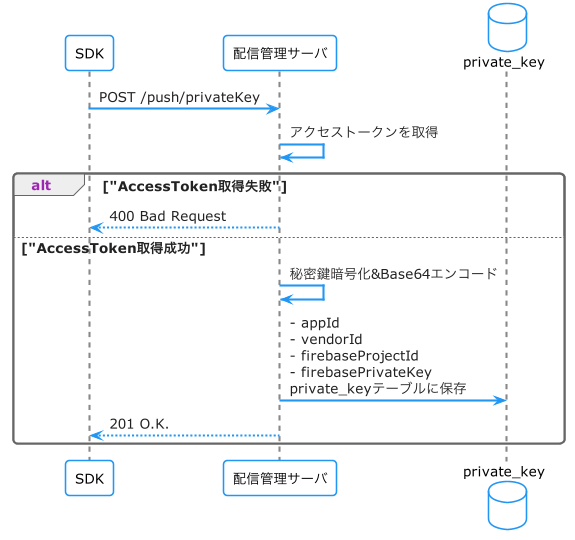

The diagram above was rendered by PlantUML. Its source (embedded in the PNG):
@startuml
!include style.conf

participant "SDK" as Sdk
participant "配信管理サーバ" as PushServer
database "private_key" as KeyTable

Sdk -> PushServer: POST /push/privateKey
PushServer -> PushServer: アクセストークンを取得
alt "AccessToken取得失敗"
  Sdk <-- PushServer: 400 Bad Request
else "AccessToken取得成功"
  PushServer -> PushServer: 秘密鍵暗号化&Base64エンコード
  PushServer -> KeyTable: - appId\n- vendorId\n- firebaseProjectId\n- firebasePrivateKey\nprivate_keyテーブルに保存
  Sdk <-- PushServer: 201 O.K.
end

@enduml